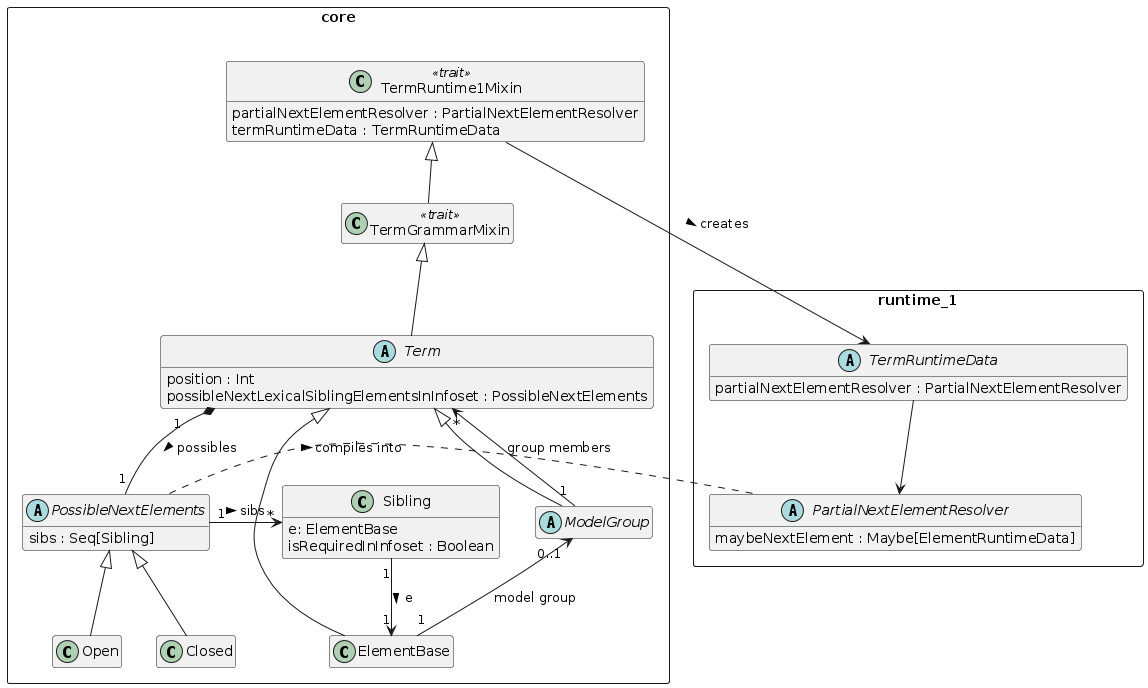

The diagram above was rendered by PlantUML. Its source (embedded in the PNG):
@startuml
hide empty members

package core <<rectangle>> {

class TermRuntime1Mixin << trait >> {
  partialNextElementResolver : PartialNextElementResolver
  termRuntimeData : TermRuntimeData
}

class TermGrammarMixin << trait >>

TermGrammarMixin -up-|> TermRuntime1Mixin

abstract class Term {
   {field} position : Int
   {field} possibleNextLexicalSiblingElementsInInfoset : PossibleNextElements
}
Term -up-|> TermGrammarMixin

abstract class ModelGroup

Term <|-- ElementBase
Term <|-- ModelGroup


ModelGroup "1" --> "*" Term : group members
ModelGroup "0..1" <-- "1" ElementBase : model group

class Sibling {
  e: ElementBase
  isRequiredInInfoset : Boolean
}

abstract class PossibleNextElements {
  sibs : Seq[Sibling]
}

Term "1" *-- "1" PossibleNextElements : possibles >
PossibleNextElements <|-- Closed
PossibleNextElements <|-- Open
Sibling "*" <-right- "1" PossibleNextElements : sibs <


ElementBase "1" <-left- "1" Sibling : e <

}

package runtime_1 <<rectangle>> {

abstract class TermRuntimeData{
  partialNextElementResolver : PartialNextElementResolver
}

abstract class PartialNextElementResolver {
  maybeNextElement : Maybe[ElementRuntimeData]
}
TermRuntimeData -down-> PartialNextElementResolver

TermRuntimeData <-right- TermRuntime1Mixin : creates <

PossibleNextElements .right. PartialNextElementResolver : compiles into >

}

@enduml